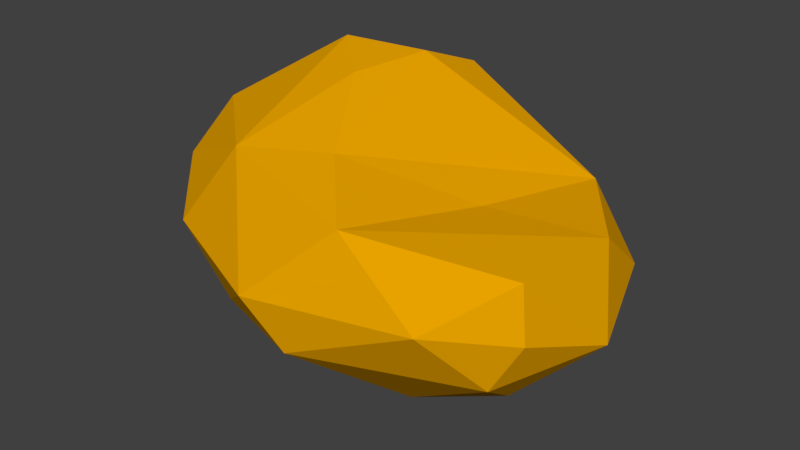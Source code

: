 # Source: blend.blend  (saved by Blender 2.79.0; exported with 4.5.12 LTS)
import bpy
from mathutils import Matrix  # noqa: F401  (used for matrix-valued properties, if any)

bpy.ops.wm.read_factory_settings(use_empty=True)
scene = bpy.context.scene
scene.name = 'Scene'

# ---- collections
col_collection_1 = bpy.data.collections.new('Collection 1'); scene.collection.children.link(col_collection_1)

# ---- materials (node trees are filled in below, after node groups)
mat_002 = bpy.data.materials.new('材质.002')
mat_002.alpha_threshold = 0.0
mat_002.use_transparent_shadow = False
mat_002.diffuse_color = (0.8, 0.3624, 0.0, 1.0)
mat_002.roughness = 0.5

# ---- material node trees

# ---- world
world_world = bpy.data.worlds.new('World'); scene.world = world_world
world_world.color = (0.05088, 0.05088, 0.05088)
world_world.use_sun_shadow = False
world_world.sun_shadow_jitter_overblur = 0.0
world_world.cycles.sampling_method = 'MANUAL'

# ---- meshes
me_x = bpy.data.meshes.new('球体')
me_x.from_pydata([(0.3986, 0.9949, -0.1022), (-0.1279, 0.7909, 0.5582), (0.2559, 0.8573, -0.5069), (-0.2278, 0.4804, 0.6752), (0.06778, 0.4971, -0.8363), (0.7681, 0.6797, 0.1302), (1.12, 0.5297, -0.1935), (1.149, 0.1704, 0.1092), (0.8272, 0.4922, -0.6597), (0.2336, 0.09984, -0.9565), (1.282, 0.008736, -0.3628), (0.8755, -0.215, -0.7235), (1.136, -0.4979, -0.1842), (0.5405, -0.01804, 0.1601), (1.078, -0.4489, 0.1077), (0.9878, -0.5605, -0.4598), (0.3637, -0.3566, -0.8899), (0.758, -0.8311, -0.129), (0.2588, -0.7792, 0.2356), (0.04379, -0.9496, -0.4475), (-0.1712, -1.027, -0.168), (-0.01309, -0.2454, -0.95), (-0.9084, -0.7399, -0.1065), (-0.6439, -0.6789, -0.525), (-0.09996, -0.4023, 0.393), (-0.6121, -0.5878, 0.3564), (-1.212, -0.3864, 0.09085), (-1.047, -0.2172, -0.5166), (-0.5068, -0.3058, -0.8527), (-1.182, -0.08491, 0.3498), (-0.4038, 0.2039, -0.8979), (-0.3774, 0.06232, 0.6287), (-1.276, 0.2835, -0.0911), (-1.015, 0.269, -0.5523), (-0.6706, 0.3355, 0.709), (-0.8391, 0.5943, 0.5116), (-0.6089, 0.9044, 0.2675), (-0.6368, 0.8663, -0.1428), (-0.518, 0.6662, -0.5695)], [], [(4, 9, 30), (2, 0, 8), (0, 5, 6), (5, 13, 7), (5, 24, 13), (6, 7, 10), (6, 10, 8), (10, 11, 8), (9, 16, 21), (14, 12, 10), (10, 12, 15), (13, 18, 7), (14, 17, 12), (11, 15, 16), (24, 18, 13), (18, 20, 17), (19, 28, 16), (25, 26, 22), (22, 27, 23), (27, 32, 33), (28, 30, 21), (26, 29, 32), (9, 21, 30), (28, 33, 30), (16, 9, 8, 11), (31, 24, 3), (31, 3, 34), (33, 37, 38), (35, 36, 32), (32, 37, 33), (30, 38, 4), (37, 0, 2), (0, 1, 5), (1, 3, 5), (2, 8, 4), (4, 8, 9), (5, 3, 24), (0, 6, 8), (6, 5, 7), (31, 34, 25, 24), (10, 7, 14), (7, 18, 14), (11, 10, 15), (12, 17, 15), (14, 18, 17), (15, 17, 19), (16, 15, 19), (19, 17, 20), (16, 28, 21), (19, 20, 23), (19, 23, 28), (18, 24, 25), (20, 18, 25), (20, 25, 22), (20, 22, 23), (22, 26, 27), (23, 27, 28), (26, 25, 29), (1, 35, 34, 3), (29, 25, 34), (27, 26, 32), (27, 33, 28), (29, 34, 35), (29, 35, 32), (30, 33, 38), (32, 36, 37), (35, 1, 36), (4, 38, 2), (36, 1, 0), (37, 36, 0), (38, 37, 2)])
_uv = me_x.uv_layers.new(name='UV 贴图')
_uv.uv.foreach_set('vector', [0.7388, 0.1687, 0.6274, 0.06566, 0.9115, 0.1187, 0.7151, 0.3436, 0.7057, 0.5014, 0.6001, 0.3002, 0.7057, 0.5014, 0.6448, 0.6311, 0.587, 0.4915, 0.6448, 0.6311, 0.4831, 0.8564, 0.5314, 0.6554, 0.6448, 0.6311, 0.2947, 0.8478, 0.4831, 0.8564, 0.587, 0.4915, 0.5314, 0.6554, 0.4997, 0.4352, 0.587, 0.4915, 0.4997, 0.4352, 0.6001, 0.3002, 0.4997, 0.4352, 0.4495, 0.2551, 0.6001, 0.3002, 0.6274, 0.06566, 0.3712, 0.1622, 0.2436, 0.08549, 0.4267, 0.6299, 0.4191, 0.507, 0.4997, 0.4352, 0.4997, 0.4352, 0.4191, 0.507, 0.4017, 0.3706, 0.4831, 0.8564, 0.2898, 0.6824, 0.5314, 0.6554, 0.4267, 0.6299, 0.3509, 0.5093, 0.4191, 0.507, 0.4495, 0.2551, 0.4017, 0.3706, 0.3712, 0.1622, 0.2947, 0.8478, 0.2898, 0.6824, 0.4831, 0.8564, 0.2898, 0.6824, 0.2318, 0.5311, 0.3509, 0.5093, 0.2582, 0.3807, 0.09805, 0.1767, 0.3712, 0.1622, 0.1296, 0.7155, 0.0547, 0.5452, 0.1266, 0.4836, 0.1266, 0.4836, 0.04447, 0.3136, 0.1446, 0.3227, 0.04447, 0.3136, 1.639e-08, 0.4459, 0.0, 0.2839, 0.09805, 0.1767, 2.384e-07, 0.0625, 0.2436, 0.08549, 0.0547, 0.5452, 0.01145, 0.6541, 1.639e-08, 0.4459, 0.01563, 0.0, 0.2436, 0.08549, 2.384e-07, 0.0625, 1.0, 0.1471, 0.9483, 0.3016, 0.9115, 0.1187, 0.3712, 0.1622, 0.6274, 0.06566, 0.6001, 0.3002, 0.4495, 0.2551, 0.9538, 0.8944, 0.9219, 1.0, 0.8073, 0.8236, 0.9538, 0.8944, 0.8073, 0.8236, 0.9129, 0.7713, 0.9483, 0.3016, 0.8326, 0.4212, 0.8373, 0.2819, 0.883, 0.657, 0.8274, 0.5575, 0.9553, 0.4724, 0.9553, 0.4724, 0.8326, 0.4212, 0.9483, 0.3016, 0.9115, 0.1187, 0.8373, 0.2819, 0.7388, 0.1687, 0.8326, 0.4212, 0.7057, 0.5014, 0.7151, 0.3436, 0.7057, 0.5014, 0.771, 0.6887, 0.6448, 0.6311, 0.771, 0.6887, 0.8073, 0.8236, 0.6448, 0.6311, 0.7151, 0.3436, 0.6001, 0.3002, 0.7388, 0.1687, 0.7388, 0.1687, 0.6001, 0.3002, 0.6274, 0.06566, 0.6448, 0.6311, 0.8073, 0.8236, 0.2947, 0.8478, 0.7057, 0.5014, 0.587, 0.4915, 0.6001, 0.3002, 0.587, 0.4915, 0.6448, 0.6311, 0.5314, 0.6554, 0.03505, 0.8928, 0.01036, 0.8125, 0.1296, 0.7155, 0.2947, 0.8478, 0.4997, 0.4352, 0.5314, 0.6554, 0.4267, 0.6299, 0.5314, 0.6554, 0.2898, 0.6824, 0.4267, 0.6299, 0.4495, 0.2551, 0.4997, 0.4352, 0.4017, 0.3706, 0.4191, 0.507, 0.3509, 0.5093, 0.4017, 0.3706, 0.4267, 0.6299, 0.2898, 0.6824, 0.3509, 0.5093, 0.4017, 0.3706, 0.3509, 0.5093, 0.2582, 0.3807, 0.3712, 0.1622, 0.4017, 0.3706, 0.2582, 0.3807, 0.2582, 0.3807, 0.3509, 0.5093, 0.2318, 0.5311, 0.3712, 0.1622, 0.09805, 0.1767, 0.2436, 0.08549, 0.2582, 0.3807, 0.2318, 0.5311, 0.1446, 0.3227, 0.2582, 0.3807, 0.1446, 0.3227, 0.09805, 0.1767, 0.2898, 0.6824, 0.2947, 0.8478, 0.1296, 0.7155, 0.2318, 0.5311, 0.2898, 0.6824, 0.1296, 0.7155, 0.2318, 0.5311, 0.1296, 0.7155, 0.1266, 0.4836, 0.2318, 0.5311, 0.1266, 0.4836, 0.1446, 0.3227, 0.1266, 0.4836, 0.0547, 0.5452, 0.04447, 0.3136, 0.1446, 0.3227, 0.04447, 0.3136, 0.09805, 0.1767, 0.0547, 0.5452, 0.1296, 0.7155, 0.01145, 0.6541, 0.771, 0.6887, 0.883, 0.657, 0.9129, 0.7713, 0.8073, 0.8236, 0.01145, 0.6541, 0.1296, 0.7155, 0.01036, 0.8125, 0.04447, 0.3136, 0.0547, 0.5452, 1.639e-08, 0.4459, 0.04447, 0.3136, 0.0, 0.2839, 0.09805, 0.1767, 0.9854, 0.6553, 0.9129, 0.7713, 0.883, 0.657, 0.9854, 0.6553, 0.883, 0.657, 0.9553, 0.4724, 0.9115, 0.1187, 0.9483, 0.3016, 0.8373, 0.2819, 0.9553, 0.4724, 0.8274, 0.5575, 0.8326, 0.4212, 0.883, 0.657, 0.771, 0.6887, 0.8274, 0.5575, 0.7388, 0.1687, 0.8373, 0.2819, 0.7151, 0.3436, 0.8274, 0.5575, 0.771, 0.6887, 0.7057, 0.5014, 0.8326, 0.4212, 0.8274, 0.5575, 0.7057, 0.5014, 0.8373, 0.2819, 0.8326, 0.4212, 0.7151, 0.3436])
me_x.materials.append(mat_002)
me_x.use_remesh_preserve_volume = False
me_x.use_remesh_preserve_attributes = False
me_x.use_mirror_vertex_groups = False
me_x.update()

# ---- objects
ob_x = bpy.data.objects.new('球体', me_x)

# ---- transforms, parenting, visibility, modifiers, constraints
ob_x.location = (0.0, 0.0, 0.0)
ob_x.lineart.crease_threshold = 0.0

# ---- collection membership
col_collection_1.objects.link(ob_x)

# ---- scene / render settings (as saved in the file)
scene.frame_start = 1; scene.frame_end = 250; scene.frame_set(1)
scene.render.engine = 'BLENDER_EEVEE_NEXT'
scene.render.resolution_percentage = 50
scene.render.dither_intensity = 0.0
scene.cycles.use_denoising = False
scene.cycles.samples = 128
scene.cycles.sampling_pattern = 'TABULATED_SOBOL'
scene.cycles.use_adaptive_sampling = False
scene.cycles.use_light_tree = False
scene.cycles.blur_glossy = 0.0
scene.cycles.sample_clamp_indirect = 0.0
scene.view_settings.view_transform = 'Standard'
bpy.context.view_layer.update()

# ---- added for rendering (the .blend has no active camera and no usable light): camera, sun
cam_auto = bpy.data.cameras.new('AutoCamera')
cam_auto.lens = 50.0
cam_auto.sensor_width = 36.0
cam_auto.clip_end = 1000.0
ob_auto_camera = bpy.data.objects.new('AutoCamera', cam_auto)
scene.collection.objects.link(ob_auto_camera)
ob_auto_camera.location = (3.39004, -4.08042, 2.58598)
ob_auto_camera.rotation_euler = (1.09748, -7.21219e-08, 0.694738)
scene.camera = ob_auto_camera
light_auto_sun = bpy.data.lights.new('AutoSun', 'SUN')
light_auto_sun.energy = 3.0
light_auto_sun.angle = 0.0523599
ob_auto_sun = bpy.data.objects.new('AutoSun', light_auto_sun)
scene.collection.objects.link(ob_auto_sun)
ob_auto_sun.rotation_euler = (0.872665, 0.174533, 0.523599)
bpy.context.view_layer.update()
